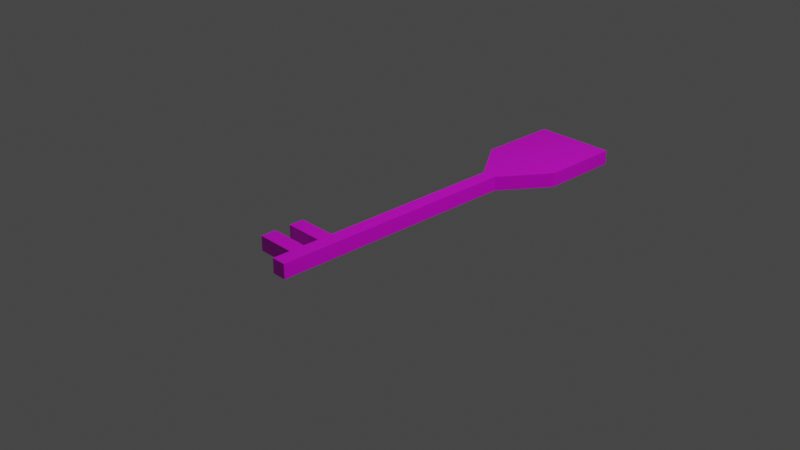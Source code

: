 # Source: avain.blend  (saved by Blender 2.93.20; exported with 4.5.12 LTS)
import bpy
from mathutils import Matrix  # noqa: F401  (used for matrix-valued properties, if any)

bpy.ops.wm.read_factory_settings(use_empty=True)
scene = bpy.context.scene
scene.name = 'Scene'

# ---- collections
col_collection = bpy.data.collections.new('Collection'); scene.collection.children.link(col_collection)

# ---- images (referenced by path relative to the original .blend; pixels are not part of the script)
import os
ASSET_DIR = os.environ.get("B2B_ASSET_DIR", "")  # directory of the original .blend (textures are referenced by path, not embedded)
HERE = os.path.dirname(os.path.abspath(__file__))  # packed textures are extracted next to this script under _unpacked/

def load_image(name, relpath, width, height, colorspace="sRGB"):
    """Load a texture the original file referenced (path relative to the .blend, or extracted next to this script)."""
    p = next((c for c in (os.path.join(HERE, relpath), os.path.join(ASSET_DIR, relpath)) if relpath and os.path.exists(c)), "")
    if p:
        img = bpy.data.images.load(p, check_existing=True)
        img.name = name
    else:  # same state as the original file: an image datablock whose file is absent (Cycles renders it pink)
        img = bpy.data.images.new(name, width, height)
        img.source = "FILE"
        img.filepath = "//" + (relpath or name)
    img.colorspace_settings.name = colorspace
    return img
img_metalplates013_1k_color_png = load_image('MetalPlates013_1K_Color.png', 'bars/MetalPlates013_1K_Color.png', 1024, 1024, 'sRGB')

# ---- materials (node trees are filled in below, after node groups)
mat_material = bpy.data.materials.new('Material')
mat_material.alpha_threshold = 0.0
mat_material.use_transparent_shadow = False
mat_material.line_color = (0.0, 0.0, 0.0, 1.0)

# ---- material node trees
mat_material.use_nodes = True; mat_material.node_tree.nodes.clear()
_N = mat_material.node_tree.nodes; _L = mat_material.node_tree.links
n0 = _N.new('ShaderNodeOutputMaterial'); n0.name = 'Material Output'; n0.location = (300, 300)
n1 = _N.new('ShaderNodeBsdfPrincipled'); n1.name = 'Principled BSDF'; n1.location = (10, 300)
n1.distribution = 'GGX'
n1.subsurface_method = 'BURLEY'
n1.inputs[2].default_value = 0.4
n1.inputs[3].default_value = 1.45
n1.inputs[27].default_value = (0.0, 0.0, 0.0, 1.0)
n1.inputs[28].default_value = 1.0
n2 = _N.new('ShaderNodeTexImage'); n2.name = 'Image Texture'; n2.location = (-280, 280)
n2.image = img_metalplates013_1k_color_png
_L.new(n1.outputs[0], n0.inputs[0])
_L.new(n2.outputs[0], n1.inputs[0])
n0.is_active_output = True

# ---- world
world_world = bpy.data.worlds.new('World'); scene.world = world_world
world_world.use_nodes = True; world_world.node_tree.nodes.clear()
_N = world_world.node_tree.nodes; _L = world_world.node_tree.links
n0 = _N.new('ShaderNodeOutputWorld'); n0.name = 'World Output'; n0.location = (300, 300)
n1 = _N.new('ShaderNodeBackground'); n1.name = 'Background'; n1.location = (10, 300)
n1.inputs[0].default_value = (0.05088, 0.05088, 0.05088, 1.0)
_L.new(n1.outputs[0], n0.inputs[0])
n0.is_active_output = True
world_world.color = (0.05088, 0.05088, 0.05088)
world_world.use_sun_shadow = False
world_world.sun_shadow_jitter_overblur = 0.0

# ---- cameras
cam_camera = bpy.data.cameras.new('Camera')
cam_camera.clip_end = 100.0
cam_camera.ortho_scale = 7.314

# ---- lights
light_light = bpy.data.lights.new('Light', 'POINT')
light_light.transmission_factor = 0.0
light_light.energy = 1000.0
light_light.shadow_soft_size = 0.1
light_light.shadow_maximum_resolution = 0.006
light_light.use_absolute_resolution = True

# ---- meshes
me_cube = bpy.data.meshes.new('Cube')
me_cube.from_pydata([(-0.8305, 1.514, -0.1587), (-0.8305, -1.514, -1.82), (-5.292, -1.124, -0.1587), (-0.8305, -1.514, -0.1587), (0.8305, 1.514, -1.82), (0.8305, 1.514, -0.1587), (-5.292, -1.514, -0.1587), (0.8305, -1.514, -1.82), (-5.292, -1.514, -1.82), (-5.292, -1.124, -1.82), (-5.292, -0.9331, -0.1587), (-5.292, -0.9331, -1.82), (-0.8305, -0.9331, -0.1587), (0.8305, -0.9331, -0.1587), (-0.8305, -0.9331, -1.82), (0.8305, -0.9331, -1.82), (-0.8305, -1.318, -1.82), (0.8305, -1.514, -0.1587), (-0.8305, -1.318, -0.1587), (0.8305, -1.318, -1.82), (0.8305, -1.318, -0.1587), (-0.8305, -1.124, -1.82), (-0.8305, -1.124, -0.1587), (0.8305, -1.124, -1.82), (0.8305, -1.124, -0.1587), (4.683, 3.175, -0.1587), (4.683, 3.175, -1.82), (-0.8305, 1.514, -1.82), (-5.292, -1.318, -0.1587), (-5.292, -1.318, -1.82), (-4.683, 3.175, -0.1587), (-4.683, 3.175, -1.82), (4.683, 2.129, -1.82), (4.683, 2.129, -0.1587), (-4.683, 2.129, -1.82), (-4.683, 2.129, -0.1587), (-4.683, 2.34, -1.82), (-4.683, 2.34, -0.1587), (4.683, 2.34, -1.82), (4.683, 2.34, -0.1587), (0.8305, -1.738, -0.1587), (0.8305, -1.738, -1.82), (-0.8305, -1.738, -0.1587), (-0.8305, -1.738, -1.82)], [], [(1, 3, 6, 8), (22, 12, 10, 2), (16, 19, 7, 1), (20, 19, 23, 24), (21, 22, 2, 9), (13, 15, 4, 5), (17, 7, 19, 20), (24, 23, 15, 13), (0, 27, 14, 12), (25, 26, 31, 30), (14, 15, 23, 21), (22, 21, 16, 18), (27, 4, 15, 14), (27, 0, 35, 34), (13, 12, 22, 24), (3, 1, 43, 42), (16, 1, 8, 29), (20, 18, 3, 17), (4, 27, 34, 32), (5, 0, 12, 13), (28, 29, 8, 6), (24, 22, 18, 20), (14, 21, 9, 11), (10, 11, 9, 2), (12, 14, 11, 10), (0, 5, 33, 35), (18, 16, 29, 28), (3, 18, 28, 6), (5, 4, 32, 33), (21, 23, 19, 16), (34, 35, 37, 36), (35, 33, 39, 37), (32, 34, 36, 38), (33, 32, 38, 39), (37, 39, 25, 30), (38, 36, 31, 26), (39, 38, 26, 25), (36, 37, 30, 31), (42, 43, 41, 40), (17, 3, 42, 40), (7, 17, 40, 41), (1, 7, 41, 43)])
_uv = me_cube.uv_layers.new(name='UVMap')
_uv.uv.foreach_set('vector', [0.625, 0.5, 0.375, 0.5, 0.375, 0.5, 0.625, 0.5, 0.375, 0.625, 0.375, 0.5625, 0.375, 0.5625, 0.375, 0.625, 0.375, 0.1875, 0.625, 0.1875, 0.625, 0.25, 0.375, 0.25, 0.375, 0.3125, 0.625, 0.3125, 0.625, 0.375, 0.375, 0.375, 0.625, 0.875, 0.375, 0.875, 0.375, 0.875, 0.625, 0.875, 0.375, 0.4375, 0.625, 0.4375, 0.625, 0.5, 0.375, 0.5, 0.375, 0.25, 0.625, 0.25, 0.625, 0.3125, 0.375, 0.3125, 0.375, 0.375, 0.625, 0.375, 0.625, 0.4375, 0.375, 0.4375, 0.375, 0.75, 0.625, 0.75, 0.625, 0.8125, 0.375, 0.8125, 0.625, 0.5, 0.875, 0.5, 0.875, 0.75, 0.625, 0.75, 0.375, 0.0625, 0.625, 0.0625, 0.625, 0.125, 0.375, 0.125, 0.375, 0.875, 0.625, 0.875, 0.625, 0.9375, 0.375, 0.9375, 0.375, 0.0, 0.625, 0.0, 0.625, 0.0625, 0.375, 0.0625, 0.3547, 0.4165, 0.1773, 0.4165, 0.1773, 0.0, 0.3547, 0.0, 0.125, 0.5625, 0.375, 0.5625, 0.375, 0.625, 0.125, 0.625, 0.375, 0.5, 0.625, 0.5, 0.625, 0.5, 0.375, 0.5, 0.375, 0.1875, 0.375, 0.25, 0.375, 0.25, 0.375, 0.1875, 0.125, 0.6875, 0.375, 0.6875, 0.375, 0.75, 0.125, 0.75, 0.625, 0.0, 0.375, 0.0, 0.375, 0.0, 0.625, 0.0, 0.125, 0.5, 0.375, 0.5, 0.375, 0.5625, 0.125, 0.5625, 0.375, 0.9375, 0.625, 0.9375, 0.625, 1.0, 0.375, 1.0, 0.125, 0.625, 0.375, 0.625, 0.375, 0.6875, 0.125, 0.6875, 0.375, 0.0625, 0.375, 0.125, 0.375, 0.125, 0.375, 0.0625, 0.375, 0.8125, 0.625, 0.8125, 0.625, 0.875, 0.375, 0.875, 0.375, 0.8125, 0.625, 0.8125, 0.625, 0.8125, 0.375, 0.8125, 0.1773, 0.4113, 0.1773, 0.5887, 0.1116, 1.0, 0.1116, 0.0, 0.375, 0.9375, 0.625, 0.9375, 0.625, 0.9375, 0.375, 0.9375, 0.375, 0.75, 0.375, 0.6875, 0.375, 0.6875, 0.375, 0.75, 0.375, 0.5, 0.625, 0.5, 0.625, 0.5, 0.375, 0.5, 0.375, 0.125, 0.625, 0.125, 0.625, 0.1875, 0.375, 0.1875, 0.4663, 0.0, 0.4663, 0.1773, 0.4438, 0.1773, 0.4438, 0.0, 0.1116, 0.0, 0.1116, 1.0, 0.08911, 1.0, 0.08911, 0.0, 0.625, 0.0, 0.375, 0.0, 0.375, 0.0, 0.625, 0.0, 0.375, 0.5, 0.625, 0.5, 0.625, 0.5, 0.375, 0.5, 0.08911, 0.0, 0.08911, 1.0, 0.0, 1.0, 0.0, 0.0, 0.625, 0.0, 0.375, 0.0, 0.375, 0.0, 0.625, 0.0, 0.375, 0.5, 0.625, 0.5, 0.625, 0.5, 0.375, 0.5, 0.4438, 0.0, 0.4438, 0.1773, 0.3547, 0.1773, 0.3547, 0.0, 0.375, 0.5, 0.625, 0.5, 0.625, 0.75, 0.375, 0.75, 0.125, 0.75, 0.375, 0.75, 0.375, 0.75, 0.125, 0.75, 0.625, 0.25, 0.375, 0.25, 0.375, 0.25, 0.625, 0.25, 0.375, 0.25, 0.625, 0.25, 0.625, 0.25, 0.375, 0.25])
me_cube.materials.append(mat_material)
me_cube.use_remesh_preserve_volume = False
me_cube.use_remesh_preserve_attributes = False
me_cube.use_mirror_vertex_groups = False
me_cube.update()

# ---- objects
ob_cube = bpy.data.objects.new('Cube', me_cube)
ob_light = bpy.data.objects.new('Light', light_light)
ob_camera = bpy.data.objects.new('Camera', cam_camera)

# ---- transforms, parenting, visibility, modifiers, constraints
ob_cube.location = (0.0, 0.0, 0.09733)
ob_cube.scale = (0.0984, 0.8839, 0.0984)
ob_cube.lock_rotations_4d = False
ob_cube.empty_display_type = 'ARROWS'
ob_cube.lineart.crease_threshold = 0.0
ob_light.location = (4.076, 1.005, 5.904)
ob_light.rotation_euler = (0.6503, 0.05522, 1.866)
ob_light.lock_rotations_4d = False
ob_light.empty_display_type = 'ARROWS'
ob_light.color = (0.0, 0.0, 0.0, 0.0)
ob_light.lineart.crease_threshold = 0.0
ob_camera.location = (7.359, -6.926, 4.958)
ob_camera.rotation_euler = (1.109, 0.0, 0.8149)
ob_camera.lock_rotations_4d = False
ob_camera.empty_display_type = 'ARROWS'
ob_camera.color = (0.0, 0.0, 0.0, 0.0)
ob_camera.display_type = 'WIRE'
ob_camera.lineart.crease_threshold = 0.0

# ---- collection membership
col_collection.objects.link(ob_cube)
col_collection.objects.link(ob_light)
col_collection.objects.link(ob_camera)

# ---- scene / render settings (as saved in the file)
scene.camera = ob_camera
scene.frame_start = 1; scene.frame_end = 250; scene.frame_set(1)
scene.render.engine = 'BLENDER_EEVEE_NEXT'
scene.cycles.use_denoising = False
scene.cycles.samples = 128
scene.cycles.sampling_pattern = 'TABULATED_SOBOL'
scene.cycles.use_adaptive_sampling = False
scene.cycles.use_light_tree = False
scene.view_settings.view_transform = 'Filmic'
bpy.context.view_layer.update()

